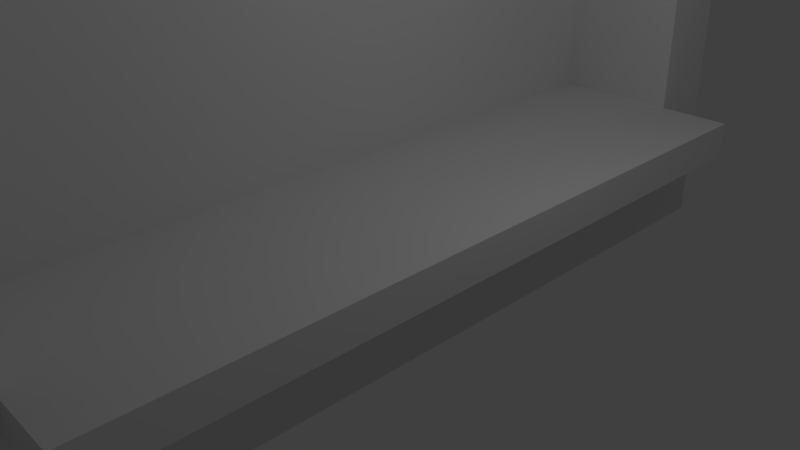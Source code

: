 # Source: window_frame.blend  (saved by Blender 2.77.0; exported with 4.5.12 LTS)
import bpy
from mathutils import Matrix  # noqa: F401  (used for matrix-valued properties, if any)

bpy.ops.wm.read_factory_settings(use_empty=True)
scene = bpy.context.scene
scene.name = 'Scene'

# ---- collections
col_collection_1 = bpy.data.collections.new('Collection 1'); scene.collection.children.link(col_collection_1)

# ---- materials (node trees are filled in below, after node groups)
mat_material_001 = bpy.data.materials.new('Material.001')
mat_material_001.alpha_threshold = 0.0
mat_material_001.use_transparent_shadow = False
mat_material_001.specular_color = (0.5013, 0.5576, 1.0)
mat_material_001.roughness = 0.5
mat_material_001.specular_intensity = 1.0
mat_material = bpy.data.materials.new('Material')
mat_material.alpha_threshold = 0.0
mat_material.use_transparent_shadow = False
mat_material.roughness = 0.5
mat_material.line_color = (0.0, 0.0, 0.0, 1.0)

# ---- material node trees

# ---- world
world_world = bpy.data.worlds.new('World'); scene.world = world_world
world_world.color = (0.05088, 0.05088, 0.05088)
world_world.use_sun_shadow = False
world_world.sun_shadow_jitter_overblur = 0.0
world_world.cycles.sampling_method = 'MANUAL'

# ---- cameras
cam_camera = bpy.data.cameras.new('Camera')
cam_camera.clip_end = 100.0
cam_camera.lens = 35.0
cam_camera.sensor_width = 32.0
cam_camera.sensor_height = 18.0
cam_camera.ortho_scale = 7.314
cam_camera.dof.focus_distance = 0.0
cam_camera.dof.aperture_fstop = 128.0

# ---- lights
light_lamp = bpy.data.lights.new('Lamp', 'POINT')
light_lamp.transmission_factor = 0.0
light_lamp.cutoff_distance = 30.0
light_lamp.energy = 100.0
light_lamp.shadow_buffer_clip_start = 1.001
light_lamp.shadow_soft_size = 0.1
light_lamp.shadow_maximum_resolution = 0.006
light_lamp.use_absolute_resolution = True

# ---- meshes
me_plane = bpy.data.meshes.new('Plane')
me_plane.from_pydata([(-1.0, -1.0, 0.0), (1.0, -1.0, 0.0), (-1.0, 1.0, 0.0), (1.0, 1.0, 0.0)], [], [(0, 1, 3, 2)])
me_plane.materials.append(mat_material_001)
me_plane.use_remesh_preserve_volume = False
me_plane.use_remesh_preserve_attributes = False
me_plane.use_mirror_vertex_groups = False
me_plane.update()
me_cube = bpy.data.meshes.new('Cube')
me_cube.from_pydata([(1.0, 1.0, -1.0), (1.0, -1.0, -1.0), (-1.0, -1.0, -1.0), (-1.0, 1.0, -1.0), (1.0, 1.0, 1.0), (1.0, -1.0, 1.0), (-1.0, -1.0, 1.0), (-1.0, 1.0, 1.0), (1.0, -5.96e-08, -1.0), (1.788e-07, 1.0, -1.0), (1.0, 1.0, 0.0), (0.0, -1.0, -1.0), (1.0, -1.0, 0.0), (-1.0, 2.98e-07, -1.0), (-1.0, -1.0, 0.0), (-1.0, 1.0, 0.0), (1.0, -5.364e-07, 1.0), (2.384e-07, 1.0, 1.0), (-5.364e-07, -1.0, 1.0), (-1.0, 1.788e-07, 1.0), (-1.0, 2.384e-07, 0.0), (1.788e-07, 1.2, -1.0), (1.0, -2.98e-07, 0.0), (-1.49e-07, -1.788e-07, 1.0), (5.96e-08, 1.192e-07, -1.0), (1.0, -0.5, -1.0), (-0.5, 1.0, -1.0), (1.0, 1.0, 0.5), (-0.5, -1.0, -1.0), (1.0, -1.0, 0.5), (-1.0, 0.5, -1.0), (-1.0, -1.0, 0.5), (-1.0, 1.0, 0.5), (1.0, -0.5, 1.0), (-0.5, 1.0, 1.0), (-0.5, -1.0, 1.0), (-1.0, 0.5, 1.0), (1.0, 0.5, -1.0), (0.5, 1.0, -1.0), (1.0, 1.0, -0.5), (0.5, -1.0, -1.0), (1.0, -1.0, -0.5), (-1.0, -0.5, -1.0), (-1.0, -1.0, -0.5), (-1.0, 1.0, -0.5), (1.0, 0.5, 1.0), (0.5, 1.0, 1.0), (0.5, -1.0, 1.0), (-1.0, -0.5, 1.0), (-1.0, 0.5, 0.0), (-1.0, -0.5, 0.0), (-1.0, 2.682e-07, -0.5), (-1.0, 2.086e-07, 0.5), (0.5, 1.2, -1.0), (-0.5, 1.2, 1.0), (-1.0, 1.2, 1.0), (-1.0, 1.2, 0.5), (1.0, -0.5, 0.0), (1.0, 0.5, 0.0), (1.0, -1.788e-07, -0.5), (1.0, -4.172e-07, 0.5), (-3.427e-07, -0.5, 1.0), (4.47e-08, 0.5, 1.0), (0.5, -3.576e-07, 1.0), (-0.5, 0.0, 1.0), (-0.5, 2.086e-07, -1.0), (0.5, 2.98e-08, -1.0), (1.192e-07, 0.5, -1.0), (2.98e-08, -0.5, -1.0), (0.5, -0.5, -1.0), (0.5, 0.5, -1.0), (-0.5, 0.5, -1.0), (-0.5, 0.5, 1.0), (0.5, 0.5, 1.0), (0.5, -0.5, 1.0), (1.0, 0.5, 0.5), (1.0, 0.5, -0.5), (1.0, -0.5, -0.5), (1.0, 1.2, 1.0), (1.0, 1.2, 0.5), (-1.0, 1.2, -1.0), (-1.0, -0.5, 0.5), (-1.0, -0.5, -0.5), (-1.0, 0.5, -0.5), (-1.0, 0.5, 0.5), (-0.5, 1.2, -1.0), (1.0, -0.5, 0.5), (-0.5, -0.5, 1.0), (-0.5, -0.5, -1.0), (-0.5, -1.2, -1.0), (-1.0, -1.2, -1.0), (1.0, -1.2, 0.5), (1.0, -1.2, 1.0), (-1.0, -1.2, 0.5), (-1.0, -1.2, 1.0), (-0.5, -1.2, 1.0), (0.5, -1.2, -1.0), (0.0, -1.2, -1.0), (1.0, -1.2, -0.5), (1.0, -1.2, 0.0), (-1.0, -1.2, -0.5), (-1.0, -1.2, 0.0), (0.5, -1.2, 1.0), (-5.364e-07, -1.2, 1.0), (-0.5, -1.2, 0.0), (0.5, -1.2, 0.0), (-2.98e-07, -1.2, 0.0), (-1.49e-07, -1.2, -0.5), (-4.172e-07, -1.2, 0.5), (1.0, -1.2, -1.0), (0.5, -1.2, 0.5), (0.5, -1.2, -0.5), (-0.5, -1.2, -0.5), (-0.5, -1.2, 0.5), (1.0, 1.2, -0.5), (1.0, 1.2, 0.0), (-1.0, 1.2, -0.5), (-1.0, 1.2, 0.0), (0.5, 1.2, 1.0), (2.384e-07, 1.2, 1.0), (-0.5, 1.2, 0.0), (0.5, 1.2, 0.0), (2.384e-07, 1.2, 0.0), (2.384e-07, 1.2, 0.5), (2.086e-07, 1.2, -0.5), (1.0, 1.2, -1.0), (0.5, 1.2, -0.5), (0.5, 1.2, 0.5), (-0.5, 1.2, 0.5), (-0.5, 1.2, -0.5), (-0.5, 1.0, 14.46), (-1.0, 1.0, 14.46), (-0.5, -1.0, 14.46), (-1.0, -1.0, 14.46), (0.5, 1.0, 14.46), (2.384e-07, 1.0, 14.46), (0.5, -1.0, 14.46), (-5.364e-07, -1.0, 14.46), (0.5, 1.2, 14.46), (2.384e-07, 1.2, 14.46), (1.0, 1.0, 14.46), (1.0, -1.0, 14.46), (-0.5, 1.2, 14.46), (-1.0, 1.2, 14.46), (1.0, -1.2, 14.46), (0.5, -1.2, 14.46), (1.0, 1.2, 14.46), (-5.364e-07, -1.2, 14.46), (-0.5, -1.2, 14.46), (-1.0, -1.2, 14.46), (-0.5, 1.0, 15.85), (-1.0, 1.0, 15.85), (-0.5, -1.0, 15.85), (-1.0, -1.0, 15.85), (0.5, 1.0, 15.85), (2.384e-07, 1.0, 15.85), (0.5, -1.0, 15.85), (-5.364e-07, -1.0, 15.85), (0.5, 1.2, 15.85), (2.384e-07, 1.2, 15.85), (1.0, 1.0, 15.85), (1.0, -1.0, 15.85), (-0.5, 1.2, 15.85), (-1.0, 1.2, 15.85), (1.0, -1.2, 15.85), (0.5, -1.2, 15.85), (1.0, 1.2, 15.85), (-5.364e-07, -1.2, 15.85), (-0.5, -1.2, 15.85), (-1.0, -1.2, 15.85), (-0.5, 1.192e-07, 14.46), (-1.0, 3.576e-07, 14.46), (0.5, -3.576e-07, 14.46), (-5.364e-07, -1.192e-07, 14.46), (1.0, -5.96e-07, 14.46), (-0.5, 1.192e-07, 15.85), (-1.0, 3.576e-07, 15.85), (1.0, -5.96e-07, 15.85), (0.5, -3.576e-07, 15.85), (-5.364e-07, -1.192e-07, 15.85), (-0.5, -1.192e-07, 14.46), (-1.0, 0.0, 14.46), (0.5, -3.576e-07, 14.46), (-6.467e-06, -2.384e-07, 14.46), (1.0, -5.364e-07, 14.46), (-0.5, -1.192e-07, 15.85), (-1.0, 0.0, 15.85), (0.5, -3.576e-07, 15.85), (-6.467e-06, -2.384e-07, 15.85), (1.0, -5.364e-07, 15.85), (2.001, 1.0, 0.5), (2.001, 1.0, 1.0), (2.001, -1.0, 0.5), (2.001, -1.0, 1.0), (2.001, -0.5, 1.0), (2.001, 0.5, 1.0), (2.001, -5.561e-07, 1.0), (2.001, -4.369e-07, 0.5), (2.001, 0.5, 0.5), (2.001, -0.5, 0.5)], [], [(88, 28, 2, 42), (87, 48, 6, 35), (27, 4, 191, 190), (1, 41, 98, 109), (84, 36, 7, 32), (9, 26, 85, 21), (44, 15, 117, 116), (15, 32, 56, 117), (39, 0, 125, 114), (83, 49, 15, 44), (82, 50, 20, 51), (81, 48, 19, 52), (29, 5, 92, 91), (40, 1, 109, 96), (92, 5, 141, 144), (77, 57, 12, 41), (76, 58, 22, 59), (33, 5, 193, 194), (74, 61, 18, 47), (73, 62, 23, 63), (72, 36, 19, 64), (71, 65, 13, 30), (70, 66, 24, 67), (69, 40, 11, 68), (66, 69, 68, 24), (8, 25, 69, 66), (25, 1, 40, 69), (38, 70, 67, 9), (0, 37, 70, 38), (37, 8, 66, 70), (26, 71, 30, 3), (9, 67, 71, 26), (67, 24, 65, 71), (62, 72, 64, 23), (17, 34, 72, 62), (34, 7, 36, 72), (45, 73, 63, 16), (4, 46, 73, 45), (46, 17, 62, 73), (33, 74, 47, 5), (16, 63, 74, 33), (63, 23, 61, 74), (58, 75, 60, 22), (10, 27, 75, 58), (16, 33, 194, 196), (37, 76, 59, 8), (0, 39, 76, 37), (39, 10, 58, 76), (25, 77, 41, 1), (8, 59, 77, 25), (59, 22, 57, 77), (14, 43, 100, 101), (2, 28, 89, 90), (95, 103, 147, 148), (31, 14, 101, 93), (41, 12, 99, 98), (12, 29, 91, 99), (11, 40, 96, 97), (17, 46, 134, 135), (43, 2, 90, 100), (50, 81, 52, 20), (14, 31, 81, 50), (31, 6, 48, 81), (42, 82, 51, 13), (2, 43, 82, 42), (43, 14, 50, 82), (30, 83, 44, 3), (13, 51, 83, 30), (51, 20, 49, 83), (103, 102, 145, 147), (4, 27, 79, 78), (0, 38, 53, 125), (118, 119, 139, 138), (26, 3, 80, 85), (3, 44, 116, 80), (32, 7, 55, 56), (10, 39, 114, 115), (46, 4, 140, 134), (27, 10, 115, 79), (38, 9, 21, 53), (78, 118, 138, 146), (49, 84, 32, 15), (20, 52, 84, 49), (52, 19, 36, 84), (28, 11, 97, 89), (54, 55, 143, 142), (6, 31, 93, 94), (57, 86, 29, 12), (22, 60, 86, 57), (75, 27, 190, 198), (61, 87, 35, 18), (23, 64, 87, 61), (64, 19, 48, 87), (65, 88, 42, 13), (24, 68, 88, 65), (68, 11, 28, 88), (113, 95, 94, 93), (112, 104, 101, 100), (111, 105, 106, 107), (110, 102, 103, 108), (105, 110, 108, 106), (99, 91, 110, 105), (91, 92, 102, 110), (96, 111, 107, 97), (109, 98, 111, 96), (98, 99, 105, 111), (89, 112, 100, 90), (97, 107, 112, 89), (107, 106, 104, 112), (104, 113, 93, 101), (106, 108, 113, 104), (108, 103, 95, 113), (129, 85, 80, 116), (128, 120, 117, 56), (127, 121, 122, 123), (126, 53, 21, 124), (121, 126, 124, 122), (115, 114, 126, 121), (114, 125, 53, 126), (118, 127, 123, 119), (78, 79, 127, 118), (79, 115, 121, 127), (54, 128, 56, 55), (119, 123, 128, 54), (123, 122, 120, 128), (120, 129, 116, 117), (122, 124, 129, 120), (124, 21, 85, 129), (146, 138, 158, 166), (144, 141, 161, 164), (140, 160, 189, 184), (139, 142, 162, 159), (142, 143, 163, 162), (133, 153, 176, 171), (145, 144, 164, 165), (156, 161, 177, 178), (5, 47, 136, 141), (55, 7, 131, 143), (6, 94, 149, 133), (47, 18, 137, 136), (4, 78, 146, 140), (34, 17, 135, 130), (119, 54, 142, 139), (7, 34, 130, 131), (94, 95, 148, 149), (18, 35, 132, 137), (35, 6, 133, 132), (102, 92, 144, 145), (161, 156, 165, 164), (152, 153, 169, 168), (156, 157, 167, 165), (154, 160, 166, 158), (151, 150, 162, 163), (155, 154, 158, 159), (150, 155, 159, 162), (157, 152, 168, 167), (153, 152, 175, 176), (138, 139, 159, 158), (133, 149, 169, 153), (140, 146, 166, 160), (134, 140, 184, 182), (149, 148, 168, 169), (143, 131, 151, 163), (161, 141, 174, 177), (147, 145, 165, 167), (131, 130, 180, 181), (148, 147, 167, 168), (151, 131, 181, 186), (170, 171, 176, 175), (174, 172, 178, 177), (172, 173, 179, 178), (173, 170, 175, 179), (132, 133, 171, 170), (141, 136, 172, 174), (152, 157, 179, 175), (157, 156, 178, 179), (137, 132, 170, 173), (136, 137, 173, 172), (183, 182, 187, 188), (180, 183, 188, 185), (182, 184, 189, 187), (181, 180, 185, 186), (155, 150, 185, 188), (154, 155, 188, 187), (130, 135, 183, 180), (135, 134, 182, 183), (150, 151, 186, 185), (160, 154, 187, 189), (199, 194, 193, 192), (198, 195, 196, 197), (190, 191, 195, 198), (197, 196, 194, 199), (29, 86, 199, 192), (4, 45, 195, 191), (86, 60, 197, 199), (45, 16, 196, 195), (60, 75, 198, 197), (5, 29, 192, 193)])
me_cube.materials.append(mat_material)
me_cube.use_remesh_preserve_volume = False
me_cube.use_remesh_preserve_attributes = False
me_cube.use_mirror_vertex_groups = False
me_cube.update()

# ---- objects
ob_plane = bpy.data.objects.new('Plane', me_plane)
ob_cube = bpy.data.objects.new('Cube', me_cube)
ob_lamp = bpy.data.objects.new('Lamp', light_lamp)
ob_camera = bpy.data.objects.new('Camera', cam_camera)

# ---- transforms, parenting, visibility, modifiers, constraints
ob_plane.location = (-0.75, 0.04992, 7.065)
ob_plane.rotation_euler = (-0.0, 1.571, 0.0)
ob_plane.scale = (7.393, 5.979, 5.979)
ob_plane.lineart.crease_threshold = 0.0
ob_cube.location = (0.0, 0.0, 0.0)
ob_cube.scale = (1.0, 5.0, 1.0)
ob_cube.lock_rotations_4d = False
ob_cube.empty_display_type = 'ARROWS'
ob_cube.lineart.crease_threshold = 0.0
ob_lamp.location = (4.076, 1.005, 5.904)
ob_lamp.rotation_euler = (0.6503, 0.05522, 1.866)
ob_lamp.lock_rotations_4d = False
ob_lamp.empty_display_type = 'ARROWS'
ob_lamp.color = (0.0, 0.0, 0.0, 0.0)
ob_lamp.lineart.crease_threshold = 0.0
ob_camera.location = (7.481, -6.508, 5.344)
ob_camera.rotation_euler = (1.109, 0.01082, 0.8149)
ob_camera.lock_rotations_4d = False
ob_camera.empty_display_type = 'ARROWS'
ob_camera.color = (0.0, 0.0, 0.0, 0.0)
ob_camera.display_type = 'WIRE'
ob_camera.lineart.crease_threshold = 0.0

# ---- collection membership
col_collection_1.objects.link(ob_plane)
col_collection_1.objects.link(ob_cube)
col_collection_1.objects.link(ob_lamp)
col_collection_1.objects.link(ob_camera)

# ---- scene / render settings (as saved in the file)
scene.camera = ob_camera
scene.frame_start = 1; scene.frame_end = 250; scene.frame_set(1)
scene.render.engine = 'BLENDER_EEVEE_NEXT'
scene.render.resolution_percentage = 50
scene.render.dither_intensity = 0.0
scene.cycles.use_denoising = False
scene.cycles.samples = 128
scene.cycles.sampling_pattern = 'TABULATED_SOBOL'
scene.cycles.light_sampling_threshold = 0.0
scene.cycles.use_adaptive_sampling = False
scene.cycles.use_light_tree = False
scene.cycles.blur_glossy = 0.0
scene.cycles.sample_clamp_indirect = 0.0
scene.view_settings.view_transform = 'Standard'
bpy.context.view_layer.update()
